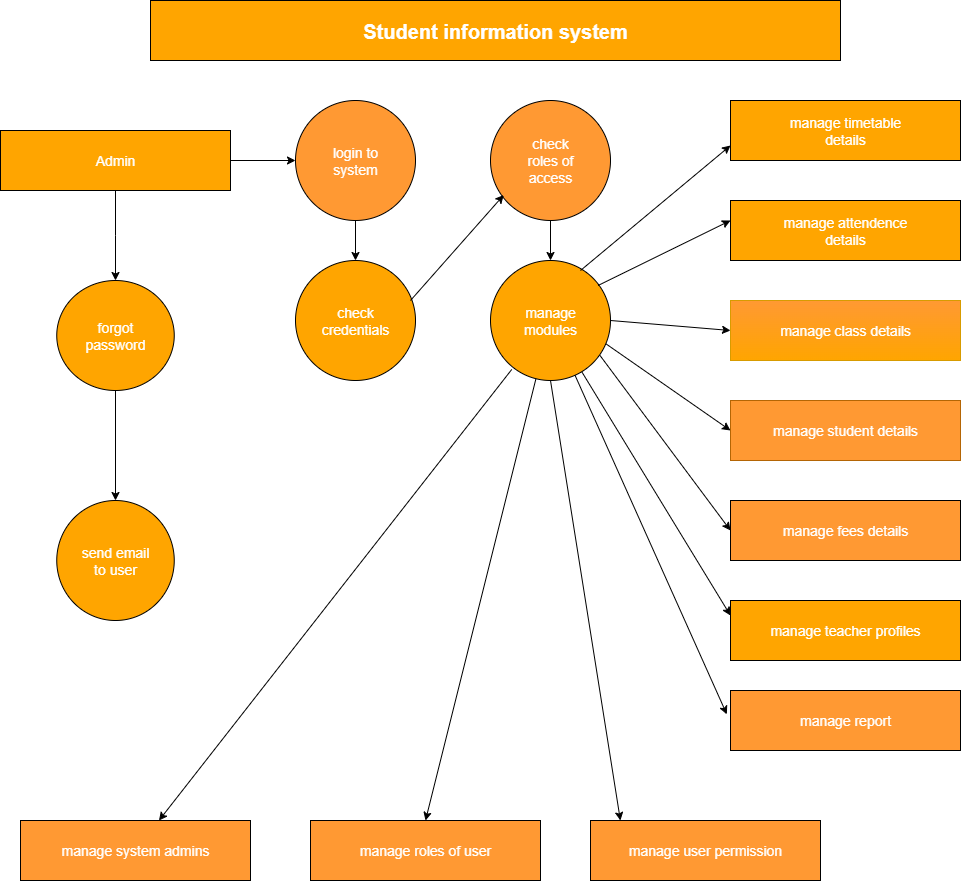

The diagram above was exported from draw.io. Its source (the exported page's mxGraphModel, read from the mxfile embedded in the PNG):
<mxGraphModel dx="1892" dy="562" grid="1" gridSize="10" guides="1" tooltips="1" connect="1" arrows="1" fold="1" page="1" pageScale="1" pageWidth="850" pageHeight="1100" math="0" shadow="0">
  <root>
    <mxCell id="0" />
    <mxCell id="1" parent="0" />
    <mxCell id="0kekYG2gANGn3oX7y4Y_-18" value="&lt;b&gt;&lt;font style=&quot;font-size: 20px;&quot;&gt;Student information system&lt;/font&gt;&lt;/b&gt;" style="rounded=0;whiteSpace=wrap;html=1;fillColor=#FFA500;fontColor=#FFFFFF;" vertex="1" parent="1">
      <mxGeometry x="110" y="40" width="690" height="60" as="geometry" />
    </mxCell>
    <mxCell id="0kekYG2gANGn3oX7y4Y_-22" value="" style="edgeStyle=orthogonalEdgeStyle;rounded=0;orthogonalLoop=1;jettySize=auto;html=1;fontSize=14;fontColor=#FFFFFF;" edge="1" parent="1" source="0kekYG2gANGn3oX7y4Y_-19" target="0kekYG2gANGn3oX7y4Y_-21">
      <mxGeometry relative="1" as="geometry" />
    </mxCell>
    <mxCell id="0kekYG2gANGn3oX7y4Y_-19" value="&lt;font&gt;login to&lt;/font&gt;&lt;div&gt;&lt;font&gt;system&lt;/font&gt;&lt;/div&gt;" style="ellipse;whiteSpace=wrap;html=1;aspect=fixed;fillColor=#FF9933;fontSize=14;fontColor=#FFFFFF;" vertex="1" parent="1">
      <mxGeometry x="255" y="140" width="120" height="120" as="geometry" />
    </mxCell>
    <mxCell id="0kekYG2gANGn3oX7y4Y_-42" value="" style="edgeStyle=orthogonalEdgeStyle;rounded=0;orthogonalLoop=1;jettySize=auto;html=1;fontSize=14;fontColor=#FFFFFF;" edge="1" parent="1" source="0kekYG2gANGn3oX7y4Y_-20" target="0kekYG2gANGn3oX7y4Y_-41">
      <mxGeometry relative="1" as="geometry" />
    </mxCell>
    <mxCell id="0kekYG2gANGn3oX7y4Y_-52" value="" style="edgeStyle=orthogonalEdgeStyle;rounded=0;orthogonalLoop=1;jettySize=auto;html=1;fontSize=14;fontColor=#FFFFFF;" edge="1" parent="1" source="0kekYG2gANGn3oX7y4Y_-20" target="0kekYG2gANGn3oX7y4Y_-19">
      <mxGeometry relative="1" as="geometry" />
    </mxCell>
    <mxCell id="0kekYG2gANGn3oX7y4Y_-20" value="&lt;font style=&quot;font-size: 14px;&quot;&gt;Admin&lt;/font&gt;" style="rounded=0;whiteSpace=wrap;html=1;fillColor=#FFA500;fontColor=#FFFFFF;" vertex="1" parent="1">
      <mxGeometry x="-40" y="170" width="230" height="60" as="geometry" />
    </mxCell>
    <mxCell id="0kekYG2gANGn3oX7y4Y_-21" value="check&lt;div&gt;credentials&lt;/div&gt;" style="ellipse;whiteSpace=wrap;html=1;aspect=fixed;fillColor=#FFA500;fontSize=14;fontColor=#FFFFFF;" vertex="1" parent="1">
      <mxGeometry x="255" y="300" width="120" height="120" as="geometry" />
    </mxCell>
    <mxCell id="0kekYG2gANGn3oX7y4Y_-38" value="" style="edgeStyle=orthogonalEdgeStyle;rounded=0;orthogonalLoop=1;jettySize=auto;html=1;fontSize=14;fontColor=#FFFFFF;" edge="1" parent="1" source="0kekYG2gANGn3oX7y4Y_-23" target="0kekYG2gANGn3oX7y4Y_-37">
      <mxGeometry relative="1" as="geometry" />
    </mxCell>
    <mxCell id="0kekYG2gANGn3oX7y4Y_-23" value="check&lt;div&gt;roles of&lt;/div&gt;&lt;div&gt;access&lt;/div&gt;" style="ellipse;whiteSpace=wrap;html=1;aspect=fixed;fillColor=#FF9933;fontSize=14;fontColor=#FFFFFF;" vertex="1" parent="1">
      <mxGeometry x="450" y="140" width="120" height="120" as="geometry" />
    </mxCell>
    <mxCell id="0kekYG2gANGn3oX7y4Y_-24" value="manage timetable&lt;div&gt;details&lt;/div&gt;" style="rounded=0;whiteSpace=wrap;html=1;fillColor=#FFA500;fontSize=14;fontColor=#FFFFFF;" vertex="1" parent="1">
      <mxGeometry x="690" y="140" width="230" height="60" as="geometry" />
    </mxCell>
    <mxCell id="0kekYG2gANGn3oX7y4Y_-25" value="manage attendence&lt;div&gt;details&lt;/div&gt;" style="rounded=0;whiteSpace=wrap;html=1;fillColor=#FFA500;fontSize=14;fontColor=#FFFFFF;" vertex="1" parent="1">
      <mxGeometry x="690" y="240" width="230" height="60" as="geometry" />
    </mxCell>
    <mxCell id="0kekYG2gANGn3oX7y4Y_-26" value="manage class details" style="rounded=0;whiteSpace=wrap;html=1;fillColor=#FF9933;gradientColor=#FFA500;strokeColor=#d79b00;fontSize=14;fontColor=#FFFFFF;" vertex="1" parent="1">
      <mxGeometry x="690" y="340" width="230" height="60" as="geometry" />
    </mxCell>
    <mxCell id="0kekYG2gANGn3oX7y4Y_-28" value="manage student details" style="rounded=0;whiteSpace=wrap;html=1;fillColor=#FF9933;strokeColor=#b46504;fontSize=14;fontColor=#FFFFFF;" vertex="1" parent="1">
      <mxGeometry x="690" y="440" width="230" height="60" as="geometry" />
    </mxCell>
    <mxCell id="0kekYG2gANGn3oX7y4Y_-30" value="manage fees details" style="rounded=0;whiteSpace=wrap;html=1;fillColor=#FF9933;fontSize=14;fontColor=#FFFFFF;" vertex="1" parent="1">
      <mxGeometry x="690" y="540" width="230" height="60" as="geometry" />
    </mxCell>
    <mxCell id="0kekYG2gANGn3oX7y4Y_-32" value="manage teacher profiles" style="rounded=0;whiteSpace=wrap;html=1;fillColor=#FFA500;fontSize=14;fontColor=#FFFFFF;" vertex="1" parent="1">
      <mxGeometry x="690" y="640" width="230" height="60" as="geometry" />
    </mxCell>
    <mxCell id="0kekYG2gANGn3oX7y4Y_-35" value="manage report" style="rounded=0;whiteSpace=wrap;html=1;fillColor=#FF9933;fontSize=14;fontColor=#FFFFFF;" vertex="1" parent="1">
      <mxGeometry x="690" y="730" width="230" height="60" as="geometry" />
    </mxCell>
    <mxCell id="0kekYG2gANGn3oX7y4Y_-37" value="manage&lt;div&gt;modules&lt;/div&gt;" style="ellipse;whiteSpace=wrap;html=1;aspect=fixed;fillColor=#FFA500;fontSize=14;fontColor=#FFFFFF;" vertex="1" parent="1">
      <mxGeometry x="450" y="300" width="120" height="120" as="geometry" />
    </mxCell>
    <mxCell id="0kekYG2gANGn3oX7y4Y_-44" value="" style="edgeStyle=orthogonalEdgeStyle;rounded=0;orthogonalLoop=1;jettySize=auto;html=1;fontSize=14;fontColor=#FFFFFF;" edge="1" parent="1" source="0kekYG2gANGn3oX7y4Y_-41" target="0kekYG2gANGn3oX7y4Y_-43">
      <mxGeometry relative="1" as="geometry" />
    </mxCell>
    <mxCell id="0kekYG2gANGn3oX7y4Y_-41" value="forgot&lt;div&gt;password&lt;/div&gt;" style="ellipse;whiteSpace=wrap;html=1;fillColor=#FFA500;rounded=0;fontColor=#FFFFFF;fontSize=14;" vertex="1" parent="1">
      <mxGeometry x="16.25" y="320" width="117.5" height="110" as="geometry" />
    </mxCell>
    <mxCell id="0kekYG2gANGn3oX7y4Y_-43" value="send email&lt;div&gt;to user&lt;/div&gt;" style="ellipse;whiteSpace=wrap;html=1;fillColor=#FFA500;rounded=0;fontColor=#FFFFFF;fontSize=14;" vertex="1" parent="1">
      <mxGeometry x="16.25" y="540" width="117.5" height="120" as="geometry" />
    </mxCell>
    <mxCell id="0kekYG2gANGn3oX7y4Y_-45" value="manage user permission" style="rounded=0;whiteSpace=wrap;html=1;fillColor=#FF9933;fontSize=14;fontColor=#FFFFFF;" vertex="1" parent="1">
      <mxGeometry x="550" y="860" width="230" height="60" as="geometry" />
    </mxCell>
    <mxCell id="0kekYG2gANGn3oX7y4Y_-47" value="manage roles of user" style="rounded=0;whiteSpace=wrap;html=1;fillColor=#FF9933;fontSize=14;fontColor=#FFFFFF;" vertex="1" parent="1">
      <mxGeometry x="270" y="860" width="230" height="60" as="geometry" />
    </mxCell>
    <mxCell id="0kekYG2gANGn3oX7y4Y_-50" value="manage system admins" style="rounded=0;whiteSpace=wrap;html=1;fillColor=#FF9933;fontSize=14;fontColor=#FFFFFF;" vertex="1" parent="1">
      <mxGeometry x="-20" y="860" width="230" height="60" as="geometry" />
    </mxCell>
    <mxCell id="0kekYG2gANGn3oX7y4Y_-55" value="" style="endArrow=classic;html=1;rounded=0;entryX=0.11;entryY=0.788;entryDx=0;entryDy=0;entryPerimeter=0;fontSize=14;fontColor=#FFFFFF;" edge="1" parent="1" target="0kekYG2gANGn3oX7y4Y_-23">
      <mxGeometry width="50" height="50" relative="1" as="geometry">
        <mxPoint x="370" y="340" as="sourcePoint" />
        <mxPoint x="460" y="240" as="targetPoint" />
      </mxGeometry>
    </mxCell>
    <mxCell id="0kekYG2gANGn3oX7y4Y_-56" value="" style="endArrow=classic;html=1;rounded=0;entryX=0;entryY=0.75;entryDx=0;entryDy=0;fontSize=14;fontColor=#FFFFFF;" edge="1" parent="1" target="0kekYG2gANGn3oX7y4Y_-24">
      <mxGeometry width="50" height="50" relative="1" as="geometry">
        <mxPoint x="540" y="310" as="sourcePoint" />
        <mxPoint x="590" y="260" as="targetPoint" />
      </mxGeometry>
    </mxCell>
    <mxCell id="0kekYG2gANGn3oX7y4Y_-57" value="" style="endArrow=classic;html=1;rounded=0;entryX=0;entryY=0.25;entryDx=0;entryDy=0;exitX=0.897;exitY=0.208;exitDx=0;exitDy=0;exitPerimeter=0;fontSize=14;fontColor=#FFFFFF;" edge="1" parent="1" source="0kekYG2gANGn3oX7y4Y_-37">
      <mxGeometry width="50" height="50" relative="1" as="geometry">
        <mxPoint x="550" y="325" as="sourcePoint" />
        <mxPoint x="690" y="260" as="targetPoint" />
      </mxGeometry>
    </mxCell>
    <mxCell id="0kekYG2gANGn3oX7y4Y_-61" value="" style="endArrow=classic;html=1;rounded=0;entryX=0;entryY=0.5;entryDx=0;entryDy=0;exitX=0.963;exitY=0.695;exitDx=0;exitDy=0;exitPerimeter=0;fontSize=14;fontColor=#FFFFFF;" edge="1" parent="1" source="0kekYG2gANGn3oX7y4Y_-37" target="0kekYG2gANGn3oX7y4Y_-28">
      <mxGeometry width="50" height="50" relative="1" as="geometry">
        <mxPoint x="560" y="430" as="sourcePoint" />
        <mxPoint x="610" y="380" as="targetPoint" />
        <Array as="points" />
      </mxGeometry>
    </mxCell>
    <mxCell id="0kekYG2gANGn3oX7y4Y_-62" value="" style="endArrow=classic;html=1;rounded=0;entryX=0;entryY=0.5;entryDx=0;entryDy=0;exitX=1;exitY=0.5;exitDx=0;exitDy=0;fontSize=14;fontColor=#FFFFFF;" edge="1" parent="1" source="0kekYG2gANGn3oX7y4Y_-37" target="0kekYG2gANGn3oX7y4Y_-26">
      <mxGeometry width="50" height="50" relative="1" as="geometry">
        <mxPoint x="570" y="380" as="sourcePoint" />
        <mxPoint x="620" y="330" as="targetPoint" />
      </mxGeometry>
    </mxCell>
    <mxCell id="0kekYG2gANGn3oX7y4Y_-63" value="" style="endArrow=classic;html=1;rounded=0;exitX=0.177;exitY=0.908;exitDx=0;exitDy=0;exitPerimeter=0;fontSize=14;fontColor=#FFFFFF;" edge="1" parent="1" source="0kekYG2gANGn3oX7y4Y_-37" target="0kekYG2gANGn3oX7y4Y_-50">
      <mxGeometry width="50" height="50" relative="1" as="geometry">
        <mxPoint x="400" y="560" as="sourcePoint" />
        <mxPoint x="360" y="710" as="targetPoint" />
      </mxGeometry>
    </mxCell>
    <mxCell id="0kekYG2gANGn3oX7y4Y_-64" value="" style="endArrow=classic;html=1;rounded=0;entryX=0.5;entryY=0;entryDx=0;entryDy=0;fontSize=14;fontColor=#FFFFFF;" edge="1" parent="1" source="0kekYG2gANGn3oX7y4Y_-37" target="0kekYG2gANGn3oX7y4Y_-47">
      <mxGeometry width="50" height="50" relative="1" as="geometry">
        <mxPoint x="480" y="118" as="sourcePoint" />
        <mxPoint x="450" y="650" as="targetPoint" />
      </mxGeometry>
    </mxCell>
    <mxCell id="0kekYG2gANGn3oX7y4Y_-65" value="" style="endArrow=classic;html=1;rounded=0;exitX=0.5;exitY=1;exitDx=0;exitDy=0;entryX=0.13;entryY=0;entryDx=0;entryDy=0;entryPerimeter=0;fontSize=14;fontColor=#FFFFFF;" edge="1" parent="1" source="0kekYG2gANGn3oX7y4Y_-37" target="0kekYG2gANGn3oX7y4Y_-45">
      <mxGeometry width="50" height="50" relative="1" as="geometry">
        <mxPoint x="400" y="690" as="sourcePoint" />
        <mxPoint x="470" y="770" as="targetPoint" />
      </mxGeometry>
    </mxCell>
    <mxCell id="0kekYG2gANGn3oX7y4Y_-67" value="" style="endArrow=classic;html=1;rounded=0;entryX=0;entryY=0.5;entryDx=0;entryDy=0;exitX=0.91;exitY=0.788;exitDx=0;exitDy=0;exitPerimeter=0;fontSize=14;fontColor=#FFFFFF;" edge="1" parent="1" source="0kekYG2gANGn3oX7y4Y_-37" target="0kekYG2gANGn3oX7y4Y_-30">
      <mxGeometry width="50" height="50" relative="1" as="geometry">
        <mxPoint x="550" y="570" as="sourcePoint" />
        <mxPoint x="600" y="520" as="targetPoint" />
      </mxGeometry>
    </mxCell>
    <mxCell id="0kekYG2gANGn3oX7y4Y_-68" value="" style="endArrow=classic;html=1;rounded=0;entryX=0;entryY=0.25;entryDx=0;entryDy=0;fontSize=14;fontColor=#FFFFFF;" edge="1" parent="1" source="0kekYG2gANGn3oX7y4Y_-37" target="0kekYG2gANGn3oX7y4Y_-32">
      <mxGeometry width="50" height="50" relative="1" as="geometry">
        <mxPoint x="550" y="275.20001220703125" as="sourcePoint" />
        <mxPoint x="610" y="570" as="targetPoint" />
      </mxGeometry>
    </mxCell>
    <mxCell id="0kekYG2gANGn3oX7y4Y_-69" value="" style="endArrow=classic;html=1;rounded=0;entryX=-0.016;entryY=0.397;entryDx=0;entryDy=0;entryPerimeter=0;fontSize=14;fontColor=#FFFFFF;" edge="1" parent="1" source="0kekYG2gANGn3oX7y4Y_-37" target="0kekYG2gANGn3oX7y4Y_-35">
      <mxGeometry width="50" height="50" relative="1" as="geometry">
        <mxPoint x="570" y="640" as="sourcePoint" />
        <mxPoint x="620" y="590" as="targetPoint" />
      </mxGeometry>
    </mxCell>
  </root>
</mxGraphModel>